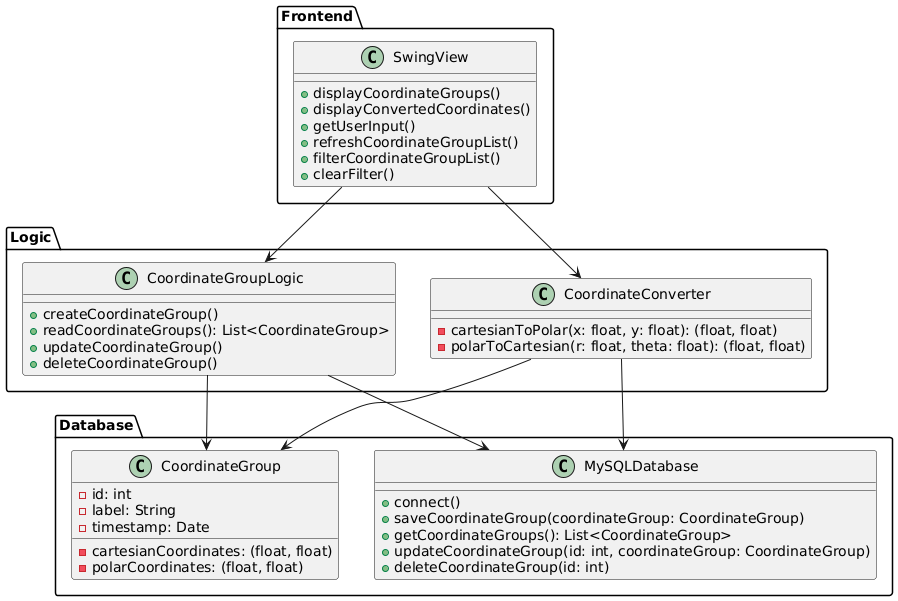

The diagram above was rendered by PlantUML. Its source (embedded in the PNG):
@startuml

package Frontend {
  class SwingView {
    +displayCoordinateGroups()
    +displayConvertedCoordinates()
    +getUserInput()
    +refreshCoordinateGroupList()
    +filterCoordinateGroupList()
    +clearFilter()
  }
}

package Logic {
  class CoordinateConverter {
    -cartesianToPolar(x: float, y: float): (float, float)
    -polarToCartesian(r: float, theta: float): (float, float)
  }
  
  class CoordinateGroupLogic {
    +createCoordinateGroup()
    +readCoordinateGroups(): List<CoordinateGroup>
    +updateCoordinateGroup()
    +deleteCoordinateGroup()
  }
}

package Database {
  class MySQLDatabase {
    +connect()
    +saveCoordinateGroup(coordinateGroup: CoordinateGroup)
    +getCoordinateGroups(): List<CoordinateGroup>
    +updateCoordinateGroup(id: int, coordinateGroup: CoordinateGroup)
    +deleteCoordinateGroup(id: int)
  }
  
  class CoordinateGroup {
    -id: int
    -label: String
    -cartesianCoordinates: (float, float)
    -polarCoordinates: (float, float)
    -timestamp: Date
  }
}

SwingView --> CoordinateConverter
SwingView --> CoordinateGroupLogic
CoordinateConverter --> MySQLDatabase
CoordinateConverter --> CoordinateGroup

CoordinateGroupLogic --> MySQLDatabase
CoordinateGroupLogic --> CoordinateGroup

@enduml